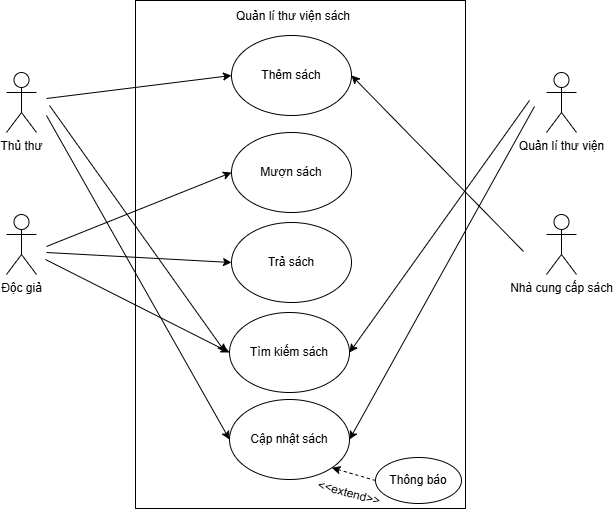

The diagram above was exported from draw.io. Its source (the exported page's mxGraphModel, read from the mxfile embedded in the PNG):
<mxGraphModel dx="1042" dy="562" grid="0" gridSize="10" guides="1" tooltips="1" connect="1" arrows="1" fold="1" page="1" pageScale="1" pageWidth="827" pageHeight="1169" math="0" shadow="0">
  <root>
    <mxCell id="0" />
    <mxCell id="1" parent="0" />
    <mxCell id="w63-ky7GO4U6wSj8VTjP-1" value="" style="rounded=0;whiteSpace=wrap;html=1;rotation=90;" vertex="1" parent="1">
      <mxGeometry x="152" y="145" width="508" height="330" as="geometry" />
    </mxCell>
    <mxCell id="w63-ky7GO4U6wSj8VTjP-2" value="Thủ thư" style="shape=umlActor;verticalLabelPosition=bottom;verticalAlign=top;html=1;outlineConnect=0;" vertex="1" parent="1">
      <mxGeometry x="112" y="128" width="30" height="60" as="geometry" />
    </mxCell>
    <mxCell id="w63-ky7GO4U6wSj8VTjP-3" value="Độc giả" style="shape=umlActor;verticalLabelPosition=bottom;verticalAlign=top;html=1;outlineConnect=0;" vertex="1" parent="1">
      <mxGeometry x="112" y="270" width="30" height="60" as="geometry" />
    </mxCell>
    <mxCell id="w63-ky7GO4U6wSj8VTjP-4" value="Quản lí thư viện" style="shape=umlActor;verticalLabelPosition=bottom;verticalAlign=top;html=1;outlineConnect=0;" vertex="1" parent="1">
      <mxGeometry x="652" y="128" width="30" height="60" as="geometry" />
    </mxCell>
    <mxCell id="w63-ky7GO4U6wSj8VTjP-5" value="Nhà cung cấp sách" style="shape=umlActor;verticalLabelPosition=bottom;verticalAlign=top;html=1;outlineConnect=0;" vertex="1" parent="1">
      <mxGeometry x="652" y="270" width="30" height="60" as="geometry" />
    </mxCell>
    <mxCell id="w63-ky7GO4U6wSj8VTjP-6" value="Quản lí thư viện sách" style="text;html=1;whiteSpace=wrap;strokeColor=none;fillColor=none;align=center;verticalAlign=middle;rounded=0;" vertex="1" parent="1">
      <mxGeometry x="335" y="57" width="128" height="30" as="geometry" />
    </mxCell>
    <mxCell id="w63-ky7GO4U6wSj8VTjP-7" value="Thêm sách" style="ellipse;whiteSpace=wrap;html=1;" vertex="1" parent="1">
      <mxGeometry x="337" y="91" width="120" height="80" as="geometry" />
    </mxCell>
    <mxCell id="w63-ky7GO4U6wSj8VTjP-8" value="Mượn sách" style="ellipse;whiteSpace=wrap;html=1;" vertex="1" parent="1">
      <mxGeometry x="337" y="188" width="120" height="80" as="geometry" />
    </mxCell>
    <mxCell id="w63-ky7GO4U6wSj8VTjP-9" value="Trả sách" style="ellipse;whiteSpace=wrap;html=1;" vertex="1" parent="1">
      <mxGeometry x="337" y="278" width="120" height="80" as="geometry" />
    </mxCell>
    <mxCell id="w63-ky7GO4U6wSj8VTjP-10" value="Tìm kiếm sách" style="ellipse;whiteSpace=wrap;html=1;" vertex="1" parent="1">
      <mxGeometry x="335" y="368" width="120" height="80" as="geometry" />
    </mxCell>
    <mxCell id="w63-ky7GO4U6wSj8VTjP-11" value="Cập nhật sách" style="ellipse;whiteSpace=wrap;html=1;" vertex="1" parent="1">
      <mxGeometry x="335" y="455" width="120" height="80" as="geometry" />
    </mxCell>
    <mxCell id="w63-ky7GO4U6wSj8VTjP-12" value="" style="endArrow=classic;html=1;rounded=0;entryX=0;entryY=0.5;entryDx=0;entryDy=0;" edge="1" parent="1" target="w63-ky7GO4U6wSj8VTjP-8">
      <mxGeometry width="50" height="50" relative="1" as="geometry">
        <mxPoint x="152" y="302" as="sourcePoint" />
        <mxPoint x="418" y="316" as="targetPoint" />
      </mxGeometry>
    </mxCell>
    <mxCell id="w63-ky7GO4U6wSj8VTjP-13" value="" style="endArrow=classic;html=1;rounded=0;entryX=0;entryY=0.5;entryDx=0;entryDy=0;" edge="1" parent="1" target="w63-ky7GO4U6wSj8VTjP-9">
      <mxGeometry width="50" height="50" relative="1" as="geometry">
        <mxPoint x="152" y="308" as="sourcePoint" />
        <mxPoint x="399" y="330" as="targetPoint" />
      </mxGeometry>
    </mxCell>
    <mxCell id="w63-ky7GO4U6wSj8VTjP-14" value="" style="endArrow=classic;html=1;rounded=0;entryX=0;entryY=0.5;entryDx=0;entryDy=0;" edge="1" parent="1" target="w63-ky7GO4U6wSj8VTjP-10">
      <mxGeometry width="50" height="50" relative="1" as="geometry">
        <mxPoint x="151" y="315" as="sourcePoint" />
        <mxPoint x="380" y="379" as="targetPoint" />
      </mxGeometry>
    </mxCell>
    <mxCell id="w63-ky7GO4U6wSj8VTjP-15" value="" style="endArrow=classic;html=1;rounded=0;entryX=0;entryY=0.5;entryDx=0;entryDy=0;" edge="1" parent="1" target="w63-ky7GO4U6wSj8VTjP-7">
      <mxGeometry width="50" height="50" relative="1" as="geometry">
        <mxPoint x="152" y="154" as="sourcePoint" />
        <mxPoint x="495" y="467" as="targetPoint" />
      </mxGeometry>
    </mxCell>
    <mxCell id="w63-ky7GO4U6wSj8VTjP-16" value="" style="endArrow=classic;html=1;rounded=0;" edge="1" parent="1">
      <mxGeometry width="50" height="50" relative="1" as="geometry">
        <mxPoint x="155" y="161" as="sourcePoint" />
        <mxPoint x="331" y="408" as="targetPoint" />
      </mxGeometry>
    </mxCell>
    <mxCell id="w63-ky7GO4U6wSj8VTjP-17" value="" style="endArrow=classic;html=1;rounded=0;entryX=0;entryY=0.5;entryDx=0;entryDy=0;" edge="1" parent="1" target="w63-ky7GO4U6wSj8VTjP-11">
      <mxGeometry width="50" height="50" relative="1" as="geometry">
        <mxPoint x="152" y="171" as="sourcePoint" />
        <mxPoint x="359" y="431" as="targetPoint" />
      </mxGeometry>
    </mxCell>
    <mxCell id="w63-ky7GO4U6wSj8VTjP-18" value="" style="endArrow=classic;html=1;rounded=0;entryX=1;entryY=0.5;entryDx=0;entryDy=0;" edge="1" parent="1" target="w63-ky7GO4U6wSj8VTjP-11">
      <mxGeometry width="50" height="50" relative="1" as="geometry">
        <mxPoint x="640" y="162" as="sourcePoint" />
        <mxPoint x="418" y="316" as="targetPoint" />
      </mxGeometry>
    </mxCell>
    <mxCell id="w63-ky7GO4U6wSj8VTjP-19" value="" style="endArrow=classic;html=1;rounded=0;entryX=1;entryY=0.5;entryDx=0;entryDy=0;" edge="1" parent="1" target="w63-ky7GO4U6wSj8VTjP-10">
      <mxGeometry width="50" height="50" relative="1" as="geometry">
        <mxPoint x="635" y="156" as="sourcePoint" />
        <mxPoint x="581" y="527" as="targetPoint" />
      </mxGeometry>
    </mxCell>
    <mxCell id="w63-ky7GO4U6wSj8VTjP-20" value="" style="endArrow=classic;html=1;rounded=0;entryX=1;entryY=0.5;entryDx=0;entryDy=0;" edge="1" parent="1" target="w63-ky7GO4U6wSj8VTjP-7">
      <mxGeometry width="50" height="50" relative="1" as="geometry">
        <mxPoint x="629" y="307" as="sourcePoint" />
        <mxPoint x="418" y="316" as="targetPoint" />
      </mxGeometry>
    </mxCell>
    <mxCell id="w63-ky7GO4U6wSj8VTjP-21" value="Thông báo" style="ellipse;whiteSpace=wrap;html=1;" vertex="1" parent="1">
      <mxGeometry x="481" y="513" width="86" height="46" as="geometry" />
    </mxCell>
    <mxCell id="w63-ky7GO4U6wSj8VTjP-22" value="" style="endArrow=classic;html=1;rounded=0;exitX=0;exitY=0.5;exitDx=0;exitDy=0;entryX=1;entryY=1;entryDx=0;entryDy=0;dashed=1;" edge="1" parent="1" source="w63-ky7GO4U6wSj8VTjP-21" target="w63-ky7GO4U6wSj8VTjP-11">
      <mxGeometry width="50" height="50" relative="1" as="geometry">
        <mxPoint x="368" y="366" as="sourcePoint" />
        <mxPoint x="418" y="316" as="targetPoint" />
      </mxGeometry>
    </mxCell>
    <mxCell id="w63-ky7GO4U6wSj8VTjP-23" value="&amp;lt;&amp;lt;extend&amp;gt;&amp;gt;" style="text;html=1;whiteSpace=wrap;strokeColor=none;fillColor=none;align=center;verticalAlign=middle;rounded=0;rotation=15;" vertex="1" parent="1">
      <mxGeometry x="436" y="542" width="38" height="13" as="geometry" />
    </mxCell>
  </root>
</mxGraphModel>